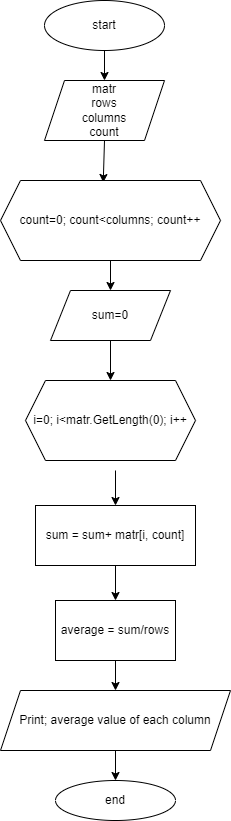

The diagram above was exported from draw.io. Its source (the exported page's mxGraphModel, read from the mxfile embedded in the PNG):
<mxGraphModel dx="1028" dy="502" grid="1" gridSize="10" guides="1" tooltips="1" connect="1" arrows="1" fold="1" page="1" pageScale="1" pageWidth="827" pageHeight="1169" math="0" shadow="0">
  <root>
    <mxCell id="0" />
    <mxCell id="1" parent="0" />
    <mxCell id="5" style="edgeStyle=none;html=1;exitX=0.5;exitY=1;exitDx=0;exitDy=0;entryX=0.5;entryY=0;entryDx=0;entryDy=0;" edge="1" parent="1" source="2" target="4">
      <mxGeometry relative="1" as="geometry" />
    </mxCell>
    <mxCell id="2" value="start" style="ellipse;whiteSpace=wrap;html=1;" vertex="1" parent="1">
      <mxGeometry x="354" y="20" width="120" height="50" as="geometry" />
    </mxCell>
    <mxCell id="7" style="edgeStyle=none;html=1;exitX=0.5;exitY=1;exitDx=0;exitDy=0;entryX=0.467;entryY=0.025;entryDx=0;entryDy=0;entryPerimeter=0;" edge="1" parent="1" source="4" target="6">
      <mxGeometry relative="1" as="geometry" />
    </mxCell>
    <mxCell id="4" value="matr&lt;br&gt;rows&lt;br&gt;columns&lt;br&gt;count" style="shape=parallelogram;perimeter=parallelogramPerimeter;whiteSpace=wrap;html=1;fixedSize=1;" vertex="1" parent="1">
      <mxGeometry x="354" y="100" width="120" height="60" as="geometry" />
    </mxCell>
    <mxCell id="9" style="edgeStyle=none;html=1;exitX=0.5;exitY=1;exitDx=0;exitDy=0;entryX=0.5;entryY=0;entryDx=0;entryDy=0;" edge="1" parent="1" source="6" target="8">
      <mxGeometry relative="1" as="geometry" />
    </mxCell>
    <mxCell id="6" value="count=0; count&amp;lt;columns; count++" style="shape=hexagon;perimeter=hexagonPerimeter2;whiteSpace=wrap;html=1;fixedSize=1;" vertex="1" parent="1">
      <mxGeometry x="310" y="200" width="220" height="80" as="geometry" />
    </mxCell>
    <mxCell id="11" style="edgeStyle=none;html=1;exitX=0.5;exitY=1;exitDx=0;exitDy=0;entryX=0.5;entryY=0;entryDx=0;entryDy=0;" edge="1" parent="1" source="8" target="10">
      <mxGeometry relative="1" as="geometry" />
    </mxCell>
    <mxCell id="8" value="sum=0" style="shape=parallelogram;perimeter=parallelogramPerimeter;whiteSpace=wrap;html=1;fixedSize=1;" vertex="1" parent="1">
      <mxGeometry x="360" y="310" width="120" height="50" as="geometry" />
    </mxCell>
    <mxCell id="13" style="edgeStyle=none;html=1;entryX=0.5;entryY=0;entryDx=0;entryDy=0;" edge="1" parent="1" target="12">
      <mxGeometry relative="1" as="geometry">
        <mxPoint x="425" y="490" as="sourcePoint" />
      </mxGeometry>
    </mxCell>
    <mxCell id="10" value="i=0; i&amp;lt;matr.GetLength(0); i++" style="shape=hexagon;perimeter=hexagonPerimeter2;whiteSpace=wrap;html=1;fixedSize=1;" vertex="1" parent="1">
      <mxGeometry x="335" y="400" width="170" height="80" as="geometry" />
    </mxCell>
    <mxCell id="15" style="edgeStyle=none;html=1;exitX=0.5;exitY=1;exitDx=0;exitDy=0;entryX=0.5;entryY=0;entryDx=0;entryDy=0;" edge="1" parent="1" source="12" target="14">
      <mxGeometry relative="1" as="geometry" />
    </mxCell>
    <mxCell id="12" value="sum = sum+ matr[i, count]" style="rounded=0;whiteSpace=wrap;html=1;" vertex="1" parent="1">
      <mxGeometry x="345" y="525" width="160" height="60" as="geometry" />
    </mxCell>
    <mxCell id="17" style="edgeStyle=none;html=1;exitX=0.5;exitY=1;exitDx=0;exitDy=0;entryX=0.5;entryY=0;entryDx=0;entryDy=0;" edge="1" parent="1" source="14" target="16">
      <mxGeometry relative="1" as="geometry" />
    </mxCell>
    <mxCell id="14" value="average = sum/rows" style="rounded=0;whiteSpace=wrap;html=1;" vertex="1" parent="1">
      <mxGeometry x="365" y="620" width="120" height="60" as="geometry" />
    </mxCell>
    <mxCell id="19" style="edgeStyle=none;html=1;exitX=0.5;exitY=1;exitDx=0;exitDy=0;entryX=0.5;entryY=0;entryDx=0;entryDy=0;" edge="1" parent="1" source="16" target="18">
      <mxGeometry relative="1" as="geometry" />
    </mxCell>
    <mxCell id="16" value="Print; average value of each column" style="shape=parallelogram;perimeter=parallelogramPerimeter;whiteSpace=wrap;html=1;fixedSize=1;" vertex="1" parent="1">
      <mxGeometry x="310" y="710" width="230" height="60" as="geometry" />
    </mxCell>
    <mxCell id="18" value="end" style="ellipse;whiteSpace=wrap;html=1;" vertex="1" parent="1">
      <mxGeometry x="365" y="800" width="120" height="40" as="geometry" />
    </mxCell>
  </root>
</mxGraphModel>